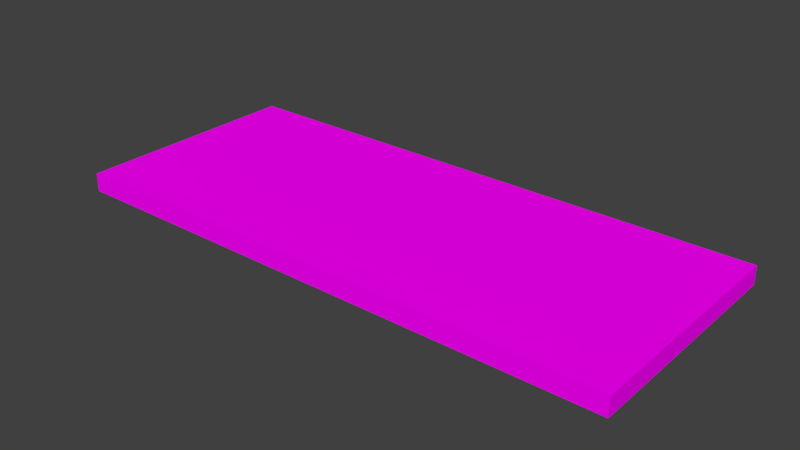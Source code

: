 # Source: canvas2.blend  (saved by Blender 2.77.0; exported with 4.5.12 LTS)
import bpy
from mathutils import Matrix  # noqa: F401  (used for matrix-valued properties, if any)

bpy.ops.wm.read_factory_settings(use_empty=True)
scene = bpy.context.scene
scene.name = 'Scene'

# ---- collections
col_collection_1 = bpy.data.collections.new('Collection 1'); scene.collection.children.link(col_collection_1)

# ---- images (referenced by path relative to the original .blend; pixels are not part of the script)
import os
ASSET_DIR = os.environ.get("B2B_ASSET_DIR", "")  # directory of the original .blend (textures are referenced by path, not embedded)
HERE = os.path.dirname(os.path.abspath(__file__))  # packed textures are extracted next to this script under _unpacked/

def load_image(name, relpath, width, height, colorspace="sRGB"):
    """Load a texture the original file referenced (path relative to the .blend, or extracted next to this script)."""
    p = next((c for c in (os.path.join(HERE, relpath), os.path.join(ASSET_DIR, relpath)) if relpath and os.path.exists(c)), "")
    if p:
        img = bpy.data.images.load(p, check_existing=True)
        img.name = name
    else:  # same state as the original file: an image datablock whose file is absent (Cycles renders it pink)
        img = bpy.data.images.new(name, width, height)
        img.source = "FILE"
        img.filepath = "//" + (relpath or name)
    img.colorspace_settings.name = colorspace
    return img
img_10001_png = load_image('10001.png', '10001.png', 1024, 1024, 'sRGB')
img_canvas_jpg = load_image('Canvas.jpg', 'Canvas.jpg', 1024, 1024, 'sRGB')

# ---- materials (node trees are filled in below, after node groups)
mat_picture = bpy.data.materials.new('picture')
mat_picture.alpha_threshold = 0.0
mat_picture.roughness = 0.5
mat_picture.line_color = (0.0, 0.0, 0.0, 1.0)
mat_material_001 = bpy.data.materials.new('Material.001')
mat_material_001.alpha_threshold = 0.0
mat_material_001.roughness = 0.5

# ---- material node trees
mat_picture.use_nodes = True; mat_picture.node_tree.nodes.clear()
_N = mat_picture.node_tree.nodes; _L = mat_picture.node_tree.links
n0 = _N.new('ShaderNodeTexCoord'); n0.name = 'Texture Coordinate'; n0.location = (-183, 230)
n1 = _N.new('ShaderNodeTexImage'); n1.name = 'Image Texture'; n1.location = (228, 132)
n1.width = 140
n1.image = img_10001_png
n2 = _N.new('ShaderNodeOutputMaterial'); n2.name = 'Material Output'; n2.location = (743, 82)
n3 = _N.new('ShaderNodeBsdfDiffuse'); n3.name = 'Diffuse BSDF'; n3.location = (479, 59)
_L.new(n3.outputs[0], n2.inputs[0])
_L.new(n0.outputs[2], n1.inputs[0])
_L.new(n1.outputs[0], n3.inputs[0])
n2.is_active_output = True
mat_material_001.use_nodes = True; mat_material_001.node_tree.nodes.clear()
_N = mat_material_001.node_tree.nodes; _L = mat_material_001.node_tree.links
n0 = _N.new('ShaderNodeTexCoord'); n0.name = 'Texture Coordinate'; n0.location = (-183, 230)
n1 = _N.new('ShaderNodeTexImage'); n1.name = 'Image Texture'; n1.location = (228, 132)
n1.width = 140
n1.image = img_canvas_jpg
n2 = _N.new('ShaderNodeBsdfDiffuse'); n2.name = 'Diffuse BSDF.001'; n2.location = (90, 78)
n2.width = 203
n3 = _N.new('ShaderNodeOutputMaterial'); n3.name = 'Material Output.001'; n3.location = (394, 122)
_L.new(n2.outputs[0], n3.inputs[0])
_L.new(n0.outputs[2], n1.inputs[0])
_L.new(n1.outputs[0], n2.inputs[0])
n3.is_active_output = True

# ---- world
world_world = bpy.data.worlds.new('World'); scene.world = world_world
world_world.color = (0.05088, 0.05088, 0.05088)
world_world.use_sun_shadow = False
world_world.sun_shadow_jitter_overblur = 0.0
world_world.cycles.sampling_method = 'MANUAL'

# ---- meshes
me_cube = bpy.data.meshes.new('Cube')
me_cube.from_pydata([(-6.313, -2.623, 0.2069), (-6.313, -2.623, -0.2069), (6.313, -2.623, -0.2069), (6.313, -2.623, 0.2069), (-6.313, 2.623, 0.2069), (-6.313, 2.623, -0.2069), (6.313, 2.623, -0.2069), (6.313, 2.623, 0.2069)], [], [(0, 1, 2, 3), (4, 7, 6, 5), (0, 4, 5, 1), (1, 5, 6, 2), (2, 6, 7, 3), (4, 0, 3, 7)])
me_cube.polygons.foreach_set('material_index', [1, 1, 1, 1, 1, 0])
_uv = me_cube.uv_layers.new(name='UVMap')
_uv.uv.foreach_set('vector', [0.25, 0.9329, 0.25, 0.8657, 0.85, 0.8657, 0.85, 0.9329, 0.85, 0.8657, 0.25, 0.8657, 0.25, 0.7986, 0.85, 0.7986, 0.6007, 1.0, 0.3515, 1.0, 0.3515, 0.9329, 0.6007, 0.9329, 0.25, 0.3993, 0.25, 1.192e-07, 0.85, -5.96e-08, 0.85, 0.3993, 0.85, 1.0, 0.6007, 1.0, 0.6007, 0.9329, 0.85, 0.9329, -0.01719, 1.001, -0.01719, -0.01213, 1.003, -0.01213, 1.003, 1.001])
me_cube.materials.append(mat_picture)
me_cube.materials.append(mat_material_001)
me_cube.use_remesh_preserve_volume = False
me_cube.use_remesh_preserve_attributes = False
me_cube.use_mirror_vertex_groups = False
me_cube.update()

# ---- objects
ob_canvas2 = bpy.data.objects.new('canvas2', me_cube)

# ---- transforms, parenting, visibility, modifiers, constraints
ob_canvas2.location = (0.0, 0.0, 0.0)
ob_canvas2.lock_rotations_4d = False
ob_canvas2.empty_display_type = 'ARROWS'
ob_canvas2.lineart.crease_threshold = 0.0

# ---- collection membership
col_collection_1.objects.link(ob_canvas2)

# ---- scene / render settings (as saved in the file)
scene.frame_start = 1; scene.frame_end = 250; scene.frame_set(1)
scene.render.engine = 'CYCLES'
scene.render.resolution_percentage = 50
scene.render.dither_intensity = 0.0
scene.cycles.use_denoising = False
scene.cycles.samples = 128
scene.cycles.sampling_pattern = 'TABULATED_SOBOL'
scene.cycles.light_sampling_threshold = 0.0
scene.cycles.use_adaptive_sampling = False
scene.cycles.use_light_tree = False
scene.cycles.blur_glossy = 0.0
scene.cycles.sample_clamp_indirect = 0.0
scene.view_settings.view_transform = 'Standard'
bpy.context.view_layer.update()

# ---- added for rendering (the .blend has no active camera and no usable light): camera, sun
cam_auto = bpy.data.cameras.new('AutoCamera')
cam_auto.lens = 50.0
cam_auto.sensor_width = 36.0
cam_auto.clip_end = 1000.0
ob_auto_camera = bpy.data.objects.new('AutoCamera', cam_auto)
scene.collection.objects.link(ob_auto_camera)
ob_auto_camera.location = (12.6553, -15.1863, 10.1242)
ob_auto_camera.rotation_euler = (1.09748, -7.21219e-08, 0.694738)
scene.camera = ob_auto_camera
light_auto_sun = bpy.data.lights.new('AutoSun', 'SUN')
light_auto_sun.energy = 3.0
light_auto_sun.angle = 0.0523599
ob_auto_sun = bpy.data.objects.new('AutoSun', light_auto_sun)
scene.collection.objects.link(ob_auto_sun)
ob_auto_sun.rotation_euler = (0.872665, 0.174533, 0.523599)
bpy.context.view_layer.update()
